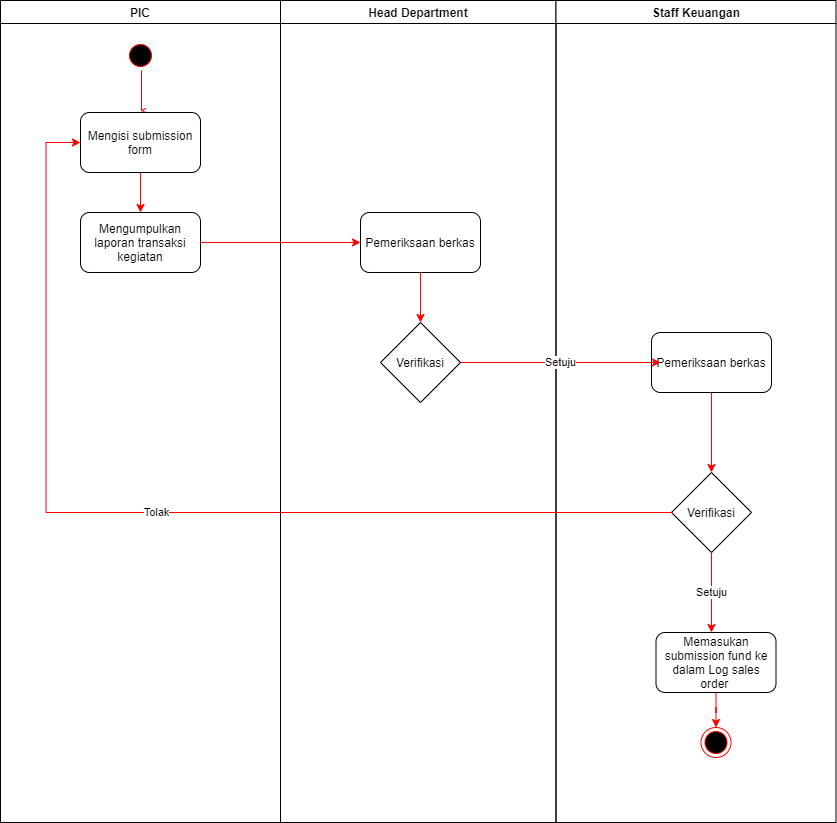

The diagram above was exported from draw.io. Its source (the exported page's mxGraphModel, read from the mxfile embedded in the PNG):
<mxGraphModel dx="782" dy="-1177" grid="1" gridSize="10" guides="1" tooltips="1" connect="1" arrows="1" fold="1" page="1" pageScale="1" pageWidth="1169" pageHeight="826" background="#ffffff" math="0" shadow="0">
  <root>
    <mxCell id="0" />
    <mxCell id="1" parent="0" />
    <mxCell id="3" value="Head Department" style="swimlane;whiteSpace=wrap" parent="1" vertex="1">
      <mxGeometry x="430" y="1860" width="275.5" height="822" as="geometry" />
    </mxCell>
    <mxCell id="Y8pZcNEgr3GNQp45n9tt-47" value="" style="edgeStyle=orthogonalEdgeStyle;rounded=0;orthogonalLoop=1;jettySize=auto;html=1;strokeColor=#FF0000;" parent="3" source="Y8pZcNEgr3GNQp45n9tt-44" edge="1">
      <mxGeometry relative="1" as="geometry">
        <mxPoint x="140" y="322" as="targetPoint" />
      </mxGeometry>
    </mxCell>
    <mxCell id="Y8pZcNEgr3GNQp45n9tt-44" value="Pemeriksaan berkas" style="rounded=1;whiteSpace=wrap;html=1;" parent="3" vertex="1">
      <mxGeometry x="80" y="212" width="120" height="60" as="geometry" />
    </mxCell>
    <mxCell id="Y8pZcNEgr3GNQp45n9tt-48" value="Verifikasi" style="rhombus;whiteSpace=wrap;html=1;" parent="3" vertex="1">
      <mxGeometry x="100" y="322" width="80" height="80" as="geometry" />
    </mxCell>
    <mxCell id="4" value="Staff Keuangan" style="swimlane;whiteSpace=wrap" parent="1" vertex="1">
      <mxGeometry x="705.5" y="1860" width="280" height="822" as="geometry" />
    </mxCell>
    <mxCell id="Y8pZcNEgr3GNQp45n9tt-56" value="" style="edgeStyle=orthogonalEdgeStyle;rounded=0;orthogonalLoop=1;jettySize=auto;html=1;strokeColor=#FF0000;" parent="4" source="Y8pZcNEgr3GNQp45n9tt-54" edge="1">
      <mxGeometry relative="1" as="geometry">
        <mxPoint x="155.5" y="472" as="targetPoint" />
      </mxGeometry>
    </mxCell>
    <mxCell id="Y8pZcNEgr3GNQp45n9tt-54" value="Pemeriksaan berkas" style="rounded=1;whiteSpace=wrap;html=1;" parent="4" vertex="1">
      <mxGeometry x="95.5" y="332" width="120" height="60" as="geometry" />
    </mxCell>
    <mxCell id="Y8pZcNEgr3GNQp45n9tt-61" value="Setuju" style="edgeStyle=orthogonalEdgeStyle;rounded=0;orthogonalLoop=1;jettySize=auto;html=1;strokeColor=#FF0000;" parent="4" source="Y8pZcNEgr3GNQp45n9tt-57" edge="1">
      <mxGeometry relative="1" as="geometry">
        <mxPoint x="155.5" y="632" as="targetPoint" />
      </mxGeometry>
    </mxCell>
    <mxCell id="Y8pZcNEgr3GNQp45n9tt-57" value="Verifikasi" style="rhombus;whiteSpace=wrap;html=1;" parent="4" vertex="1">
      <mxGeometry x="115.5" y="472" width="80" height="80" as="geometry" />
    </mxCell>
    <mxCell id="Y8pZcNEgr3GNQp45n9tt-52" value="Setuju" style="edgeStyle=orthogonalEdgeStyle;rounded=0;orthogonalLoop=1;jettySize=auto;html=1;strokeColor=#FF0000;" parent="1" source="Y8pZcNEgr3GNQp45n9tt-48" edge="1">
      <mxGeometry relative="1" as="geometry">
        <mxPoint x="810" y="2222" as="targetPoint" />
      </mxGeometry>
    </mxCell>
    <mxCell id="Y8pZcNEgr3GNQp45n9tt-59" value="Tolak" style="edgeStyle=orthogonalEdgeStyle;rounded=0;orthogonalLoop=1;jettySize=auto;html=1;strokeColor=#FF0000;entryX=0;entryY=0.5;entryDx=0;entryDy=0;" parent="1" source="Y8pZcNEgr3GNQp45n9tt-57" target="Y8pZcNEgr3GNQp45n9tt-41" edge="1">
      <mxGeometry relative="1" as="geometry">
        <mxPoint x="185.5" y="2222" as="targetPoint" />
        <Array as="points">
          <mxPoint x="195.5" y="2372" />
          <mxPoint x="195.5" y="2002" />
        </Array>
      </mxGeometry>
    </mxCell>
    <mxCell id="Y8pZcNEgr3GNQp45n9tt-65" value="" style="edgeStyle=orthogonalEdgeStyle;rounded=0;orthogonalLoop=1;jettySize=auto;html=1;strokeColor=#FF0000;" parent="1" source="Y8pZcNEgr3GNQp45n9tt-62" target="Y8pZcNEgr3GNQp45n9tt-66" edge="1">
      <mxGeometry relative="1" as="geometry">
        <mxPoint x="865.5" y="2602" as="targetPoint" />
      </mxGeometry>
    </mxCell>
    <mxCell id="Y8pZcNEgr3GNQp45n9tt-62" value="Memasukan submission fund ke dalam Log sales order&amp;nbsp;" style="rounded=1;whiteSpace=wrap;html=1;" parent="1" vertex="1">
      <mxGeometry x="805.5" y="2492" width="120" height="60" as="geometry" />
    </mxCell>
    <mxCell id="Y8pZcNEgr3GNQp45n9tt-66" value="" style="ellipse;html=1;shape=endState;fillColor=#000000;strokeColor=#ff0000;" parent="1" vertex="1">
      <mxGeometry x="850.5" y="2587" width="30" height="30" as="geometry" />
    </mxCell>
    <mxCell id="2" value="PIC" style="swimlane;whiteSpace=wrap" parent="1" vertex="1">
      <mxGeometry x="150" y="1860" width="280" height="822" as="geometry" />
    </mxCell>
    <mxCell id="5" value="" style="ellipse;shape=startState;fillColor=#000000;strokeColor=#ff0000;" parent="2" vertex="1">
      <mxGeometry x="125" y="40" width="30" height="30" as="geometry" />
    </mxCell>
    <mxCell id="6" value="" style="edgeStyle=elbowEdgeStyle;elbow=horizontal;verticalAlign=bottom;endArrow=open;endSize=8;strokeColor=#FF0000;endFill=1;rounded=0" parent="2" source="5" edge="1">
      <mxGeometry x="125" y="40" as="geometry">
        <mxPoint x="140.5" y="110" as="targetPoint" />
      </mxGeometry>
    </mxCell>
    <mxCell id="Y8pZcNEgr3GNQp45n9tt-43" value="" style="edgeStyle=orthogonalEdgeStyle;rounded=0;orthogonalLoop=1;jettySize=auto;html=1;strokeColor=#FF0000;" parent="2" source="Y8pZcNEgr3GNQp45n9tt-41" target="Y8pZcNEgr3GNQp45n9tt-42" edge="1">
      <mxGeometry relative="1" as="geometry" />
    </mxCell>
    <mxCell id="Y8pZcNEgr3GNQp45n9tt-41" value="Mengisi submission form" style="rounded=1;whiteSpace=wrap;html=1;" parent="2" vertex="1">
      <mxGeometry x="80" y="112" width="120" height="60" as="geometry" />
    </mxCell>
    <mxCell id="Y8pZcNEgr3GNQp45n9tt-42" value="Mengumpulkan laporan transaksi kegiatan" style="rounded=1;whiteSpace=wrap;html=1;" parent="2" vertex="1">
      <mxGeometry x="80" y="212" width="120" height="60" as="geometry" />
    </mxCell>
    <mxCell id="Y8pZcNEgr3GNQp45n9tt-45" value="" style="edgeStyle=orthogonalEdgeStyle;rounded=0;orthogonalLoop=1;jettySize=auto;html=1;strokeColor=#FF0000;" parent="1" source="Y8pZcNEgr3GNQp45n9tt-42" target="Y8pZcNEgr3GNQp45n9tt-44" edge="1">
      <mxGeometry relative="1" as="geometry" />
    </mxCell>
  </root>
</mxGraphModel>